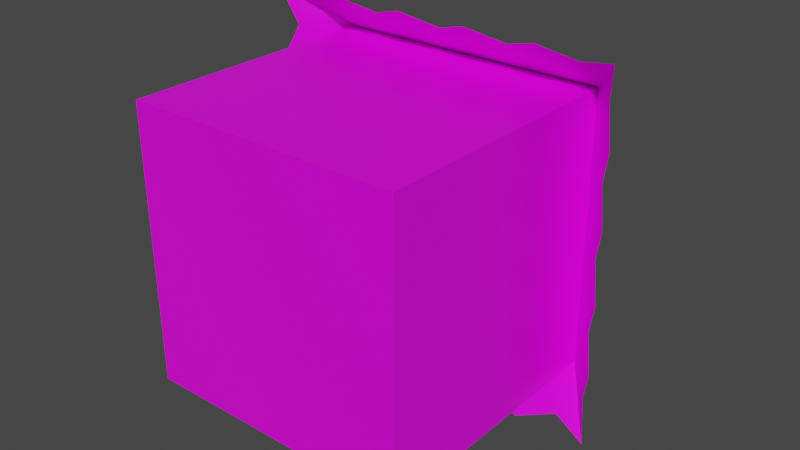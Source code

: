 # Source: nofarm.blend  (saved by Blender 2.82.7; exported with 4.5.12 LTS)
import bpy
from mathutils import Matrix  # noqa: F401  (used for matrix-valued properties, if any)

bpy.ops.wm.read_factory_settings(use_empty=True)
scene = bpy.context.scene
scene.name = 'Scene'

# ---- collections
col_normal = bpy.data.collections.new('normal'); scene.collection.children.link(col_normal)

# ---- images (referenced by path relative to the original .blend; pixels are not part of the script)
import os
ASSET_DIR = os.environ.get("B2B_ASSET_DIR", "")  # directory of the original .blend (textures are referenced by path, not embedded)
HERE = os.path.dirname(os.path.abspath(__file__))  # packed textures are extracted next to this script under _unpacked/

def load_image(name, relpath, width, height, colorspace="sRGB"):
    """Load a texture the original file referenced (path relative to the .blend, or extracted next to this script)."""
    p = next((c for c in (os.path.join(HERE, relpath), os.path.join(ASSET_DIR, relpath)) if relpath and os.path.exists(c)), "")
    if p:
        img = bpy.data.images.load(p, check_existing=True)
        img.name = name
    else:  # same state as the original file: an image datablock whose file is absent (Cycles renders it pink)
        img = bpy.data.images.new(name, width, height)
        img.source = "FILE"
        img.filepath = "//" + (relpath or name)
    img.colorspace_settings.name = colorspace
    return img
img_rough_png = load_image('rough.png', 'rough.png', 1024, 1024, 'sRGB')

# ---- materials (node trees are filled in below, after node groups)
mat_blockguide = bpy.data.materials.new('blockguide')
mat_blockguide.alpha_threshold = 0.0
mat_blockguide.use_transparent_shadow = False
mat_blockguide.line_color = (0.0, 0.0, 0.0, 1.0)
mat_rock = bpy.data.materials.new('rock')
mat_rock.use_transparent_shadow = False

# ---- material node trees
mat_blockguide.use_nodes = True; mat_blockguide.node_tree.nodes.clear()
_N = mat_blockguide.node_tree.nodes; _L = mat_blockguide.node_tree.links
n0 = _N.new('ShaderNodeOutputMaterial'); n0.name = 'Material Output'; n0.location = (300, 300)
n1 = _N.new('ShaderNodeBsdfPrincipled'); n1.name = 'Principled BSDF'; n1.location = (-73, 481)
n1.distribution = 'GGX'
n1.subsurface_method = 'BURLEY'
n1.inputs[2].default_value = 0.4
n1.inputs[3].default_value = 1.45
n1.inputs[27].default_value = (0.0, 0.0, 0.0, 1.0)
n1.inputs[28].default_value = 1.0
n2 = _N.new('ShaderNodeTexImage'); n2.name = 'Image Texture'; n2.location = (-350, 548)
n2.image = img_rough_png
_L.new(n1.outputs[0], n0.inputs[0])
_L.new(n2.outputs[0], n1.inputs[0])
n0.is_active_output = True
mat_rock.use_nodes = True; mat_rock.node_tree.nodes.clear()
_N = mat_rock.node_tree.nodes; _L = mat_rock.node_tree.links
n0 = _N.new('ShaderNodeOutputMaterial'); n0.name = 'Material Output'; n0.location = (77, 388)
n1 = _N.new('ShaderNodeBsdfPrincipled'); n1.name = 'Principled BSDF'; n1.location = (-213, 388)
n1.distribution = 'GGX'
n1.subsurface_method = 'BURLEY'
n1.inputs[2].default_value = 1.0
n1.inputs[3].default_value = 1.45
n1.inputs[13].default_value = 0.0
n1.inputs[27].default_value = (0.0, 0.0, 0.0, 1.0)
n1.inputs[28].default_value = 1.0
n2 = _N.new('ShaderNodeMix'); n2.name = 'Mix'; n2.location = (-372, 342)
n2.data_type = 'RGBA'
n2.inputs[6].default_value = (0.1188, 0.1188, 0.1188, 1.0)
n2.inputs[7].default_value = (0.558, 0.558, 0.558, 1.0)
n3 = _N.new('ShaderNodeTexNoise'); n3.name = 'Noise Texture'; n3.location = (-454, 570)
n3.inputs[2].default_value = 15.7
n3.inputs[8].default_value = 0.2
_L.new(n1.outputs[0], n0.inputs[0])
_L.new(n3.outputs[0], n2.inputs[0])
_L.new(n2.outputs[2], n1.inputs[0])
n0.is_active_output = True

# ---- world
world_world = bpy.data.worlds.new('World'); scene.world = world_world
world_world.use_nodes = True; world_world.node_tree.nodes.clear()
_N = world_world.node_tree.nodes; _L = world_world.node_tree.links
n0 = _N.new('ShaderNodeOutputWorld'); n0.name = 'World Output'; n0.location = (300, 300)
n1 = _N.new('ShaderNodeBackground'); n1.name = 'Background'; n1.location = (10, 300)
n1.inputs[0].default_value = (0.05088, 0.05088, 0.05088, 1.0)
_L.new(n1.outputs[0], n0.inputs[0])
n0.is_active_output = True
world_world.color = (0.05088, 0.05088, 0.05088)
world_world.use_sun_shadow = False
world_world.sun_shadow_jitter_overblur = 0.0

# ---- meshes
me_cube_001 = bpy.data.meshes.new('Cube.001')
me_cube_001.from_pydata([(0.5, 0.9675, -0.5), (0.5, -2.186e-08, 0.5), (-0.5, 0.9675, -0.5), (-0.5, 2.186e-08, 0.5), (0.6631, 0.767, -0.6528), (0.5, -2.186e-08, -0.5), (-0.6516, 0.766, -0.6583), (-0.5, 2.186e-08, -0.5), (0.4675, 1.0, 0.4675), (0.5, 0.9675, 0.5), (-0.4675, 1.0, 0.4675), (-0.5, 0.9675, 0.5), (0.4675, 1.0, -0.4675), (-0.4675, 1.0, -0.4675), (-0.5094, 0.8161, -0.6218), (-0.3795, 0.766, -0.6636), (-0.2496, 0.8161, -0.6218), (-0.1197, 0.766, -0.6636), (0.01014, 0.8161, -0.6218), (0.14, 0.766, -0.6636), (0.2699, 0.8161, -0.6218), (0.3998, 0.766, -0.6636), (0.5296, 0.8161, -0.6218), (0.6575, 0.768, 0.6619), (-0.6572, 0.767, 0.6564), (-0.5205, 0.8182, 0.6255), (-0.3906, 0.768, 0.6671), (-0.2608, 0.8182, 0.6255), (-0.1309, 0.768, 0.6671), (-0.001021, 0.8182, 0.6255), (0.1289, 0.768, 0.6671), (0.2587, 0.8182, 0.6255), (0.3886, 0.768, 0.6671), (0.5185, 0.8182, 0.6255), (0.625, 0.8182, -0.5121), (0.6667, 0.768, -0.3822), (0.625, 0.8182, -0.2523), (0.6667, 0.768, -0.1225), (0.625, 0.8182, 0.007415), (0.6667, 0.768, 0.1373), (0.625, 0.8182, 0.2672), (0.6667, 0.768, 0.397), (0.625, 0.8182, 0.5269), (-0.6222, 0.8161, -0.5232), (-0.664, 0.766, -0.3934), (-0.6222, 0.8161, -0.2635), (-0.664, 0.766, -0.1336), (-0.6222, 0.8161, -0.003743), (-0.664, 0.766, 0.1261), (-0.6222, 0.8161, 0.256), (-0.664, 0.766, 0.3859), (-0.6222, 0.8161, 0.5157)], [], [(3, 11, 2, 7), (7, 2, 0, 5), (6, 2, 0, 4, 22, 21, 20, 19, 18, 17, 16, 15, 14), (5, 1, 3, 7), (8, 12, 13, 10), (1, 9, 11, 3), (10, 13, 2, 11), (8, 10, 11, 9), (13, 12, 0, 2), (12, 8, 9, 0), (5, 0, 9, 1), (24, 25, 26, 27, 28, 29, 30, 31, 32, 33, 23, 9, 11), (23, 42, 41, 40, 39, 38, 37, 36, 35, 34, 4, 0, 9), (24, 11, 2, 6, 43, 44, 45, 46, 47, 48, 49, 50, 51)])
_uv = me_cube_001.uv_layers.new(name='UVMap')
_uv.uv.foreach_set('vector', [0.5, 0.0, 0.4984, 0.5024, -0.00155, 0.5024, 0.0, 0.0, 0.5, 0.5, 0.5, 0.9839, 1.0, 0.9838, 1.0, 0.5, 0.01018, 0.5073, 0.01018, 0.98, 0.4829, 0.98, 0.4829, 0.5073, 0.4356, 0.5073, 0.3884, 0.5073, 0.3411, 0.5073, 0.2938, 0.5073, 0.2465, 0.5073, 0.1993, 0.5073, 0.152, 0.5073, 0.1047, 0.5073, 0.05745, 0.5073, 0.5, 1.0, 1.0, 1.0, 1.0, 0.5, 0.5, 0.5, 0.4772, 0.9773, 0.02271, 0.9773, 0.02271, 0.5227, 0.4772, 0.5227, 1.0, 0.0, 0.9984, 0.5024, 0.4984, 0.5024, 0.5, 0.0, 0.4772, 0.5227, 0.02271, 0.5227, 0.005403, 0.5092, 0.4915, 0.5092, 0.4772, 0.9773, 0.4772, 0.5227, 0.493, 0.5069, 0.493, 0.9931, 0.02271, 0.5227, 0.02271, 0.9773, 0.00691, 0.9931, 0.00691, 0.5069, 0.02271, 0.9773, 0.4772, 0.9773, 0.493, 0.9931, 0.00691, 0.9931, 0.5, 0.5, 0.5, 0.9838, 1.0, 0.9838, 1.0, 0.5, 0.01018, 0.5073, 0.05745, 0.5073, 0.1047, 0.5073, 0.152, 0.5073, 0.1993, 0.5073, 0.2465, 0.5073, 0.2938, 0.5073, 0.3411, 0.5073, 0.3884, 0.5073, 0.4356, 0.5073, 0.4829, 0.5073, 0.4829, 0.98, 0.01018, 0.98, 0.01018, 0.5073, 0.05745, 0.5073, 0.1047, 0.5073, 0.152, 0.5073, 0.1993, 0.5073, 0.2465, 0.5073, 0.2938, 0.5073, 0.3411, 0.5073, 0.3884, 0.5073, 0.4356, 0.5073, 0.4829, 0.5073, 0.4829, 0.98, 0.01018, 0.98, 0.01018, 0.5073, 0.01018, 0.98, 0.4829, 0.98, 0.4829, 0.5073, 0.4356, 0.5073, 0.3884, 0.5073, 0.3411, 0.5073, 0.2938, 0.5073, 0.2465, 0.5073, 0.1993, 0.5073, 0.152, 0.5073, 0.1047, 0.5073, 0.05745, 0.5073])
me_cube_001.materials.append(mat_blockguide)
me_cube_001.use_remesh_preserve_volume = False
me_cube_001.use_remesh_preserve_attributes = False
me_cube_001.use_mirror_vertex_groups = False
me_cube_001.update()
me_icosphere = bpy.data.meshes.new('Icosphere')
me_icosphere.from_pydata([(0.3564, -0.1589, 0.4744), (0.06969, -0.2738, 0.4672), (-0.5264, -0.2385, -0.2677), (-0.4229, -0.1192, -0.3665), (-0.03641, -0.08608, 0.2409), (-0.3096, 0.149, 0.1259), (-0.2301, 0.3472, -0.1471), (0.1042, 0.09605, -0.442), (0.4396, 0.08752, 0.2825), (0.03216, 0.3091, -0.04889)], [], [(1, 0, 4), (2, 1, 5), (3, 2, 6), (0, 8, 4), (1, 4, 5), (2, 5, 6), (3, 6, 7), (4, 8, 9), (5, 4, 9), (6, 5, 9), (7, 6, 9), (8, 7, 9)])
_uv = me_icosphere.uv_layers.new(name='UVMap')
_uv.uv.foreach_set('vector', [0.9091, 0.1575, 0.7273, 0.1575, 0.8182, 0.3149, 0.1818, 0.1575, 0.0, 0.1575, 0.09091, 0.3149, 0.3636, 0.1575, 0.1818, 0.1575, 0.2727, 0.3149, 0.7273, 0.1575, 0.6364, 0.3149, 0.8182, 0.3149, 0.9091, 0.1575, 0.8182, 0.3149, 1.0, 0.3149, 0.1818, 0.1575, 0.09091, 0.3149, 0.2727, 0.3149, 0.3636, 0.1575, 0.2727, 0.3149, 0.4545, 0.3149, 0.8182, 0.3149, 0.6364, 0.3149, 0.7273, 0.4724, 1.0, 0.3149, 0.8182, 0.3149, 0.9091, 0.4724, 0.2727, 0.3149, 0.09091, 0.3149, 0.1818, 0.4724, 0.4545, 0.3149, 0.2727, 0.3149, 0.3636, 0.4724, 0.6364, 0.3149, 0.4545, 0.3149, 0.5455, 0.4724])
me_icosphere.materials.append(mat_rock)
me_icosphere.use_remesh_fix_poles = True
me_icosphere.use_remesh_preserve_attributes = False
me_icosphere.use_mirror_vertex_groups = False
me_icosphere.update()
me_icosphere_001 = bpy.data.meshes.new('Icosphere.001')
me_icosphere_001.from_pydata([(0.3564, -0.1589, 0.4744), (0.06969, -0.2738, 0.4672), (-0.5264, -0.2385, -0.2677), (-0.3857, -0.1514, -0.3773), (-0.03641, -0.08608, 0.2409), (-0.3096, 0.149, 0.1259), (-0.3534, 0.1923, -0.277), (0.1201, 0.05183, -0.4532), (0.8684, 0.2029, 0.1328), (0.03216, 0.3091, -0.04889)], [], [(1, 0, 4), (2, 1, 5), (3, 2, 6), (0, 8, 4), (1, 4, 5), (2, 5, 6), (3, 6, 7), (4, 8, 9), (5, 4, 9), (6, 5, 9), (7, 6, 9), (8, 7, 9)])
_uv = me_icosphere_001.uv_layers.new(name='UVMap')
_uv.uv.foreach_set('vector', [0.9091, 0.1575, 0.7273, 0.1575, 0.8182, 0.3149, 0.1818, 0.1575, 0.0, 0.1575, 0.09091, 0.3149, 0.3636, 0.1575, 0.1818, 0.1575, 0.2727, 0.3149, 0.7273, 0.1575, 0.6364, 0.3149, 0.8182, 0.3149, 0.9091, 0.1575, 0.8182, 0.3149, 1.0, 0.3149, 0.1818, 0.1575, 0.09091, 0.3149, 0.2727, 0.3149, 0.3636, 0.1575, 0.2727, 0.3149, 0.4545, 0.3149, 0.8182, 0.3149, 0.6364, 0.3149, 0.7273, 0.4724, 1.0, 0.3149, 0.8182, 0.3149, 0.9091, 0.4724, 0.2727, 0.3149, 0.09091, 0.3149, 0.1818, 0.4724, 0.4545, 0.3149, 0.2727, 0.3149, 0.3636, 0.4724, 0.6364, 0.3149, 0.4545, 0.3149, 0.5455, 0.4724])
me_icosphere_001.materials.append(mat_rock)
me_icosphere_001.use_remesh_fix_poles = True
me_icosphere_001.use_remesh_preserve_attributes = False
me_icosphere_001.use_mirror_vertex_groups = False
me_icosphere_001.update()

# ---- objects
ob_nofarm = bpy.data.objects.new('nofarm', me_cube_001)
ob_rock1 = bpy.data.objects.new('rock1', me_icosphere)
ob_rock2 = bpy.data.objects.new('rock2', me_icosphere_001)

# ---- transforms, parenting, visibility, modifiers, constraints
ob_nofarm.location = (0.0, 0.0, 0.0)
ob_nofarm.lock_rotations_4d = False
ob_nofarm.empty_display_type = 'ARROWS'
ob_nofarm.lineart.crease_threshold = 0.0
ob_rock1.parent = ob_nofarm
ob_rock1.location = (0.255, 0.9975, -0.2206)
ob_rock1.rotation_euler = (-0.1913, -0.05462, -0.3625)
ob_rock1.scale = (0.4058, 0.4058, 0.4058)
ob_rock1.lineart.crease_threshold = 0.0
ob_rock2.parent = ob_nofarm
ob_rock2.location = (-0.2219, 1.017, 0.1237)
ob_rock2.rotation_euler = (-0.1913, -0.05462, -0.3625)
ob_rock2.scale = (0.4058, 0.4058, 0.4058)
ob_rock2.lineart.crease_threshold = 0.0

# ---- collection membership
col_normal.objects.link(ob_nofarm)
col_normal.objects.link(ob_rock1)
col_normal.objects.link(ob_rock2)

# ---- scene / render settings (as saved in the file)
scene.frame_start = 1; scene.frame_end = 250; scene.frame_set(1)
scene.render.engine = 'BLENDER_EEVEE_NEXT'
scene.cycles.use_denoising = False
scene.cycles.samples = 128
scene.cycles.sampling_pattern = 'TABULATED_SOBOL'
scene.cycles.use_adaptive_sampling = False
scene.cycles.use_light_tree = False
scene.view_settings.view_transform = 'Filmic'
bpy.context.view_layer.update()

# ---- added for rendering (the .blend has no active camera and no usable light): camera, sun
cam_auto = bpy.data.cameras.new('AutoCamera')
cam_auto.lens = 50.0
cam_auto.sensor_width = 36.0
cam_auto.clip_end = 1000.0
ob_auto_camera = bpy.data.objects.new('AutoCamera', cam_auto)
scene.collection.objects.link(ob_auto_camera)
ob_auto_camera.location = (2.08894, -1.88268, 1.67184)
ob_auto_camera.rotation_euler = (1.09748, -7.21219e-08, 0.694738)
scene.camera = ob_auto_camera
light_auto_sun = bpy.data.lights.new('AutoSun', 'SUN')
light_auto_sun.energy = 3.0
light_auto_sun.angle = 0.0523599
ob_auto_sun = bpy.data.objects.new('AutoSun', light_auto_sun)
scene.collection.objects.link(ob_auto_sun)
ob_auto_sun.rotation_euler = (0.872665, 0.174533, 0.523599)
bpy.context.view_layer.update()
